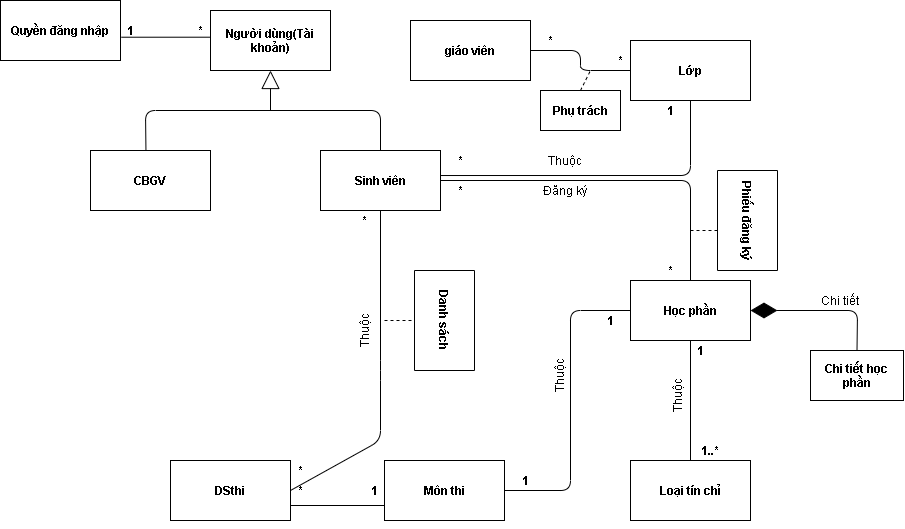

The diagram above was exported from draw.io. Its source (the exported page's mxGraphModel, read from the mxfile embedded in the PNG):
<mxGraphModel dx="1183" dy="695" grid="1" gridSize="10" guides="1" tooltips="1" connect="1" arrows="1" fold="1" page="1" pageScale="1" pageWidth="827" pageHeight="1169" math="0" shadow="0">
  <root>
    <mxCell id="WIyWlLk6GJQsqaUBKTNV-0" />
    <mxCell id="WIyWlLk6GJQsqaUBKTNV-1" parent="WIyWlLk6GJQsqaUBKTNV-0" />
    <mxCell id="kcODcPsl8s7x5T_QJCGU-0" value="&lt;b&gt;Người dùng(Tài khoản)&lt;/b&gt;" style="rounded=0;whiteSpace=wrap;html=1;" vertex="1" parent="WIyWlLk6GJQsqaUBKTNV-1">
      <mxGeometry x="240" y="30" width="120" height="60" as="geometry" />
    </mxCell>
    <mxCell id="kcODcPsl8s7x5T_QJCGU-2" value="&lt;b&gt;Sinh viên&lt;/b&gt;" style="rounded=0;whiteSpace=wrap;html=1;" vertex="1" parent="WIyWlLk6GJQsqaUBKTNV-1">
      <mxGeometry x="350" y="170" width="120" height="60" as="geometry" />
    </mxCell>
    <mxCell id="kcODcPsl8s7x5T_QJCGU-4" value="&lt;b&gt;Học phần&lt;/b&gt;" style="rounded=0;whiteSpace=wrap;html=1;" vertex="1" parent="WIyWlLk6GJQsqaUBKTNV-1">
      <mxGeometry x="660" y="300" width="120" height="60" as="geometry" />
    </mxCell>
    <mxCell id="kcODcPsl8s7x5T_QJCGU-5" value="&lt;b&gt;Quyền đăng nhập&lt;/b&gt;" style="rounded=0;whiteSpace=wrap;html=1;" vertex="1" parent="WIyWlLk6GJQsqaUBKTNV-1">
      <mxGeometry x="30" y="20" width="120" height="60" as="geometry" />
    </mxCell>
    <mxCell id="kcODcPsl8s7x5T_QJCGU-6" value="&lt;b&gt;Môn thi&lt;/b&gt;" style="rounded=0;whiteSpace=wrap;html=1;" vertex="1" parent="WIyWlLk6GJQsqaUBKTNV-1">
      <mxGeometry x="414" y="480" width="120" height="60" as="geometry" />
    </mxCell>
    <mxCell id="kcODcPsl8s7x5T_QJCGU-7" value="&lt;b&gt;CBGV&lt;/b&gt;" style="rounded=0;whiteSpace=wrap;html=1;" vertex="1" parent="WIyWlLk6GJQsqaUBKTNV-1">
      <mxGeometry x="120" y="170" width="120" height="60" as="geometry" />
    </mxCell>
    <mxCell id="kcODcPsl8s7x5T_QJCGU-8" value="&lt;b&gt;DSthi&lt;/b&gt;" style="rounded=0;whiteSpace=wrap;html=1;" vertex="1" parent="WIyWlLk6GJQsqaUBKTNV-1">
      <mxGeometry x="200" y="480" width="120" height="60" as="geometry" />
    </mxCell>
    <mxCell id="kcODcPsl8s7x5T_QJCGU-10" value="&lt;b&gt;Lớp&lt;/b&gt;" style="rounded=0;whiteSpace=wrap;html=1;" vertex="1" parent="WIyWlLk6GJQsqaUBKTNV-1">
      <mxGeometry x="660" y="60" width="120" height="60" as="geometry" />
    </mxCell>
    <mxCell id="kcODcPsl8s7x5T_QJCGU-11" value="&lt;b&gt;Loại tín chỉ&lt;/b&gt;" style="rounded=0;whiteSpace=wrap;html=1;" vertex="1" parent="WIyWlLk6GJQsqaUBKTNV-1">
      <mxGeometry x="660" y="480" width="120" height="60" as="geometry" />
    </mxCell>
    <mxCell id="kcODcPsl8s7x5T_QJCGU-14" value="&lt;b&gt;giáo viên&lt;/b&gt;" style="rounded=0;whiteSpace=wrap;html=1;" vertex="1" parent="WIyWlLk6GJQsqaUBKTNV-1">
      <mxGeometry x="440" y="40" width="120" height="60" as="geometry" />
    </mxCell>
    <mxCell id="kcODcPsl8s7x5T_QJCGU-15" style="edgeStyle=orthogonalEdgeStyle;rounded=0;orthogonalLoop=1;jettySize=auto;html=1;exitX=0.5;exitY=1;exitDx=0;exitDy=0;" edge="1" parent="WIyWlLk6GJQsqaUBKTNV-1" source="kcODcPsl8s7x5T_QJCGU-6" target="kcODcPsl8s7x5T_QJCGU-6">
      <mxGeometry relative="1" as="geometry" />
    </mxCell>
    <mxCell id="kcODcPsl8s7x5T_QJCGU-17" value="" style="endArrow=none;html=1;exitX=1;exitY=0.5;exitDx=0;exitDy=0;entryX=0.5;entryY=0;entryDx=0;entryDy=0;" edge="1" parent="WIyWlLk6GJQsqaUBKTNV-1" source="kcODcPsl8s7x5T_QJCGU-2" target="kcODcPsl8s7x5T_QJCGU-4">
      <mxGeometry width="50" height="50" relative="1" as="geometry">
        <mxPoint x="660" y="240" as="sourcePoint" />
        <mxPoint x="800" y="200" as="targetPoint" />
        <Array as="points">
          <mxPoint x="720" y="200" />
        </Array>
      </mxGeometry>
    </mxCell>
    <mxCell id="kcODcPsl8s7x5T_QJCGU-18" value="" style="endArrow=none;dashed=1;html=1;" edge="1" parent="WIyWlLk6GJQsqaUBKTNV-1">
      <mxGeometry width="50" height="50" relative="1" as="geometry">
        <mxPoint x="720" y="250" as="sourcePoint" />
        <mxPoint x="750" y="250" as="targetPoint" />
      </mxGeometry>
    </mxCell>
    <mxCell id="kcODcPsl8s7x5T_QJCGU-19" value="&lt;b&gt;Phiếu đăng ký&lt;/b&gt;" style="rounded=0;whiteSpace=wrap;html=1;rotation=90;" vertex="1" parent="WIyWlLk6GJQsqaUBKTNV-1">
      <mxGeometry x="727" y="210" width="100" height="60" as="geometry" />
    </mxCell>
    <mxCell id="kcODcPsl8s7x5T_QJCGU-20" value="" style="endArrow=none;html=1;exitX=1.003;exitY=0.417;exitDx=0;exitDy=0;exitPerimeter=0;entryX=0.5;entryY=1;entryDx=0;entryDy=0;" edge="1" parent="WIyWlLk6GJQsqaUBKTNV-1" source="kcODcPsl8s7x5T_QJCGU-2" target="kcODcPsl8s7x5T_QJCGU-10">
      <mxGeometry width="50" height="50" relative="1" as="geometry">
        <mxPoint x="630" y="190" as="sourcePoint" />
        <mxPoint x="680" y="140" as="targetPoint" />
        <Array as="points">
          <mxPoint x="720" y="195" />
        </Array>
      </mxGeometry>
    </mxCell>
    <mxCell id="kcODcPsl8s7x5T_QJCGU-21" value="" style="endArrow=none;html=1;exitX=0.5;exitY=0;exitDx=0;exitDy=0;entryX=0.5;entryY=1;entryDx=0;entryDy=0;" edge="1" parent="WIyWlLk6GJQsqaUBKTNV-1" source="kcODcPsl8s7x5T_QJCGU-11" target="kcODcPsl8s7x5T_QJCGU-4">
      <mxGeometry width="50" height="50" relative="1" as="geometry">
        <mxPoint x="710" y="430" as="sourcePoint" />
        <mxPoint x="760" y="380" as="targetPoint" />
      </mxGeometry>
    </mxCell>
    <mxCell id="kcODcPsl8s7x5T_QJCGU-22" value="" style="endArrow=none;html=1;exitX=1;exitY=0.5;exitDx=0;exitDy=0;entryX=0;entryY=0.5;entryDx=0;entryDy=0;" edge="1" parent="WIyWlLk6GJQsqaUBKTNV-1" source="kcODcPsl8s7x5T_QJCGU-6" target="kcODcPsl8s7x5T_QJCGU-4">
      <mxGeometry width="50" height="50" relative="1" as="geometry">
        <mxPoint x="560" y="440" as="sourcePoint" />
        <mxPoint x="610" y="390" as="targetPoint" />
        <Array as="points">
          <mxPoint x="600" y="510" />
          <mxPoint x="600" y="330" />
        </Array>
      </mxGeometry>
    </mxCell>
    <mxCell id="kcODcPsl8s7x5T_QJCGU-23" value="" style="endArrow=none;html=1;exitX=1;exitY=0.5;exitDx=0;exitDy=0;entryX=0.5;entryY=1;entryDx=0;entryDy=0;" edge="1" parent="WIyWlLk6GJQsqaUBKTNV-1" source="kcODcPsl8s7x5T_QJCGU-8" target="kcODcPsl8s7x5T_QJCGU-2">
      <mxGeometry width="50" height="50" relative="1" as="geometry">
        <mxPoint x="390" y="430" as="sourcePoint" />
        <mxPoint x="510" y="233" as="targetPoint" />
        <Array as="points">
          <mxPoint x="410" y="460" />
          <mxPoint x="410" y="390" />
        </Array>
      </mxGeometry>
    </mxCell>
    <mxCell id="kcODcPsl8s7x5T_QJCGU-25" value="" style="endArrow=none;dashed=1;html=1;entryX=0.5;entryY=1;entryDx=0;entryDy=0;" edge="1" parent="WIyWlLk6GJQsqaUBKTNV-1" target="kcODcPsl8s7x5T_QJCGU-26">
      <mxGeometry width="50" height="50" relative="1" as="geometry">
        <mxPoint x="414" y="340" as="sourcePoint" />
        <mxPoint x="444" y="339.66" as="targetPoint" />
      </mxGeometry>
    </mxCell>
    <mxCell id="kcODcPsl8s7x5T_QJCGU-26" value="&lt;b&gt;Danh sách&lt;/b&gt;" style="rounded=0;whiteSpace=wrap;html=1;rotation=90;" vertex="1" parent="WIyWlLk6GJQsqaUBKTNV-1">
      <mxGeometry x="424" y="310" width="100" height="60" as="geometry" />
    </mxCell>
    <mxCell id="kcODcPsl8s7x5T_QJCGU-29" value="" style="endArrow=none;html=1;entryX=0;entryY=0.5;entryDx=0;entryDy=0;exitX=1;exitY=0.5;exitDx=0;exitDy=0;" edge="1" parent="WIyWlLk6GJQsqaUBKTNV-1" source="kcODcPsl8s7x5T_QJCGU-14" target="kcODcPsl8s7x5T_QJCGU-10">
      <mxGeometry width="50" height="50" relative="1" as="geometry">
        <mxPoint x="580" y="130" as="sourcePoint" />
        <mxPoint x="630" y="80" as="targetPoint" />
        <Array as="points">
          <mxPoint x="610" y="70" />
          <mxPoint x="610" y="90" />
        </Array>
      </mxGeometry>
    </mxCell>
    <mxCell id="kcODcPsl8s7x5T_QJCGU-30" value="" style="endArrow=none;dashed=1;html=1;exitX=0.5;exitY=0;exitDx=0;exitDy=0;" edge="1" parent="WIyWlLk6GJQsqaUBKTNV-1" source="kcODcPsl8s7x5T_QJCGU-32">
      <mxGeometry width="50" height="50" relative="1" as="geometry">
        <mxPoint x="620" y="140" as="sourcePoint" />
        <mxPoint x="620" y="90" as="targetPoint" />
      </mxGeometry>
    </mxCell>
    <mxCell id="kcODcPsl8s7x5T_QJCGU-32" value="&lt;b&gt;Phụ trách&lt;/b&gt;" style="rounded=0;whiteSpace=wrap;html=1;" vertex="1" parent="WIyWlLk6GJQsqaUBKTNV-1">
      <mxGeometry x="570" y="110" width="80" height="40" as="geometry" />
    </mxCell>
    <mxCell id="kcODcPsl8s7x5T_QJCGU-33" value="" style="endArrow=none;html=1;exitX=1.006;exitY=0.612;exitDx=0;exitDy=0;exitPerimeter=0;entryX=-0.001;entryY=0.445;entryDx=0;entryDy=0;entryPerimeter=0;" edge="1" parent="WIyWlLk6GJQsqaUBKTNV-1" source="kcODcPsl8s7x5T_QJCGU-5" target="kcODcPsl8s7x5T_QJCGU-0">
      <mxGeometry width="50" height="50" relative="1" as="geometry">
        <mxPoint x="175" y="110" as="sourcePoint" />
        <mxPoint x="230" y="60" as="targetPoint" />
        <Array as="points" />
      </mxGeometry>
    </mxCell>
    <mxCell id="kcODcPsl8s7x5T_QJCGU-36" value="&lt;b&gt;Chi tiết học phần&lt;/b&gt;" style="rounded=0;whiteSpace=wrap;html=1;" vertex="1" parent="WIyWlLk6GJQsqaUBKTNV-1">
      <mxGeometry x="840" y="370" width="93" height="50" as="geometry" />
    </mxCell>
    <mxCell id="kcODcPsl8s7x5T_QJCGU-37" value="" style="endArrow=diamondThin;endFill=1;endSize=24;html=1;exitX=0.5;exitY=0;exitDx=0;exitDy=0;entryX=1;entryY=0.5;entryDx=0;entryDy=0;" edge="1" parent="WIyWlLk6GJQsqaUBKTNV-1" source="kcODcPsl8s7x5T_QJCGU-36" target="kcODcPsl8s7x5T_QJCGU-4">
      <mxGeometry width="160" relative="1" as="geometry">
        <mxPoint x="806.5" y="310" as="sourcePoint" />
        <mxPoint x="966.5" y="310" as="targetPoint" />
        <Array as="points">
          <mxPoint x="887" y="330" />
        </Array>
      </mxGeometry>
    </mxCell>
    <mxCell id="kcODcPsl8s7x5T_QJCGU-38" value="Chi tiết" style="text;html=1;strokeColor=none;fillColor=none;align=center;verticalAlign=middle;whiteSpace=wrap;rounded=0;" vertex="1" parent="WIyWlLk6GJQsqaUBKTNV-1">
      <mxGeometry x="850" y="310" width="40" height="20" as="geometry" />
    </mxCell>
    <mxCell id="kcODcPsl8s7x5T_QJCGU-39" value="Đăng ký" style="text;html=1;strokeColor=none;fillColor=none;align=center;verticalAlign=middle;whiteSpace=wrap;rounded=0;" vertex="1" parent="WIyWlLk6GJQsqaUBKTNV-1">
      <mxGeometry x="570" y="200" width="50" height="20" as="geometry" />
    </mxCell>
    <mxCell id="kcODcPsl8s7x5T_QJCGU-40" value="Thuộc" style="text;html=1;strokeColor=none;fillColor=none;align=center;verticalAlign=middle;whiteSpace=wrap;rounded=0;" vertex="1" parent="WIyWlLk6GJQsqaUBKTNV-1">
      <mxGeometry x="575" y="170" width="40" height="20" as="geometry" />
    </mxCell>
    <mxCell id="kcODcPsl8s7x5T_QJCGU-41" value="Thuộc" style="text;html=1;strokeColor=none;fillColor=none;align=center;verticalAlign=middle;whiteSpace=wrap;rounded=0;rotation=-90;" vertex="1" parent="WIyWlLk6GJQsqaUBKTNV-1">
      <mxGeometry x="569" y="385" width="40" height="20" as="geometry" />
    </mxCell>
    <mxCell id="kcODcPsl8s7x5T_QJCGU-42" value="Thuộc" style="text;html=1;strokeColor=none;fillColor=none;align=center;verticalAlign=middle;whiteSpace=wrap;rounded=0;rotation=-90;" vertex="1" parent="WIyWlLk6GJQsqaUBKTNV-1">
      <mxGeometry x="687" y="405" width="40" height="20" as="geometry" />
    </mxCell>
    <mxCell id="kcODcPsl8s7x5T_QJCGU-43" value="Thuộc" style="text;html=1;strokeColor=none;fillColor=none;align=center;verticalAlign=middle;whiteSpace=wrap;rounded=0;rotation=-90;" vertex="1" parent="WIyWlLk6GJQsqaUBKTNV-1">
      <mxGeometry x="374" y="340" width="40" height="20" as="geometry" />
    </mxCell>
    <mxCell id="kcODcPsl8s7x5T_QJCGU-46" value="1..*" style="text;html=1;strokeColor=none;fillColor=none;align=center;verticalAlign=middle;whiteSpace=wrap;rounded=0;rotation=0;fontStyle=1" vertex="1" parent="WIyWlLk6GJQsqaUBKTNV-1">
      <mxGeometry x="720" y="460" width="40" height="20" as="geometry" />
    </mxCell>
    <mxCell id="kcODcPsl8s7x5T_QJCGU-47" value="1" style="text;html=1;strokeColor=none;fillColor=none;align=center;verticalAlign=middle;whiteSpace=wrap;rounded=0;rotation=0;fontStyle=1" vertex="1" parent="WIyWlLk6GJQsqaUBKTNV-1">
      <mxGeometry x="710" y="360" width="40" height="20" as="geometry" />
    </mxCell>
    <mxCell id="kcODcPsl8s7x5T_QJCGU-49" value="*" style="text;html=1;strokeColor=none;fillColor=none;align=center;verticalAlign=middle;whiteSpace=wrap;rounded=0;rotation=0;fontStyle=1" vertex="1" parent="WIyWlLk6GJQsqaUBKTNV-1">
      <mxGeometry x="470" y="170" width="40" height="20" as="geometry" />
    </mxCell>
    <mxCell id="kcODcPsl8s7x5T_QJCGU-50" value="1" style="text;html=1;strokeColor=none;fillColor=none;align=center;verticalAlign=middle;whiteSpace=wrap;rounded=0;rotation=0;fontStyle=1" vertex="1" parent="WIyWlLk6GJQsqaUBKTNV-1">
      <mxGeometry x="680" y="120" width="40" height="20" as="geometry" />
    </mxCell>
    <mxCell id="kcODcPsl8s7x5T_QJCGU-51" value="*" style="text;html=1;strokeColor=none;fillColor=none;align=center;verticalAlign=middle;whiteSpace=wrap;rounded=0;rotation=0;fontStyle=1" vertex="1" parent="WIyWlLk6GJQsqaUBKTNV-1">
      <mxGeometry x="470" y="200" width="40" height="20" as="geometry" />
    </mxCell>
    <mxCell id="kcODcPsl8s7x5T_QJCGU-52" value="*" style="text;html=1;strokeColor=none;fillColor=none;align=center;verticalAlign=middle;whiteSpace=wrap;rounded=0;rotation=0;fontStyle=1" vertex="1" parent="WIyWlLk6GJQsqaUBKTNV-1">
      <mxGeometry x="680" y="280" width="40" height="20" as="geometry" />
    </mxCell>
    <mxCell id="kcODcPsl8s7x5T_QJCGU-54" value="1" style="text;html=1;strokeColor=none;fillColor=none;align=center;verticalAlign=middle;whiteSpace=wrap;rounded=0;rotation=0;fontStyle=1" vertex="1" parent="WIyWlLk6GJQsqaUBKTNV-1">
      <mxGeometry x="620" y="330" width="40" height="20" as="geometry" />
    </mxCell>
    <mxCell id="kcODcPsl8s7x5T_QJCGU-55" value="1" style="text;html=1;strokeColor=none;fillColor=none;align=center;verticalAlign=middle;whiteSpace=wrap;rounded=0;rotation=0;fontStyle=1" vertex="1" parent="WIyWlLk6GJQsqaUBKTNV-1">
      <mxGeometry x="535" y="490" width="40" height="20" as="geometry" />
    </mxCell>
    <mxCell id="kcODcPsl8s7x5T_QJCGU-56" value="*" style="text;html=1;strokeColor=none;fillColor=none;align=center;verticalAlign=middle;whiteSpace=wrap;rounded=0;rotation=0;fontStyle=1" vertex="1" parent="WIyWlLk6GJQsqaUBKTNV-1">
      <mxGeometry x="560" y="50" width="40" height="20" as="geometry" />
    </mxCell>
    <mxCell id="kcODcPsl8s7x5T_QJCGU-57" value="*" style="text;html=1;strokeColor=none;fillColor=none;align=center;verticalAlign=middle;whiteSpace=wrap;rounded=0;rotation=0;fontStyle=1" vertex="1" parent="WIyWlLk6GJQsqaUBKTNV-1">
      <mxGeometry x="630" y="70" width="40" height="20" as="geometry" />
    </mxCell>
    <mxCell id="kcODcPsl8s7x5T_QJCGU-58" value="&lt;b&gt;*&lt;/b&gt;" style="text;html=1;strokeColor=none;fillColor=none;align=center;verticalAlign=middle;whiteSpace=wrap;rounded=0;rotation=0;fontStyle=0" vertex="1" parent="WIyWlLk6GJQsqaUBKTNV-1">
      <mxGeometry x="374" y="230" width="40" height="20" as="geometry" />
    </mxCell>
    <mxCell id="kcODcPsl8s7x5T_QJCGU-59" value="*" style="text;html=1;strokeColor=none;fillColor=none;align=center;verticalAlign=middle;whiteSpace=wrap;rounded=0;rotation=0;fontStyle=1" vertex="1" parent="WIyWlLk6GJQsqaUBKTNV-1">
      <mxGeometry x="310" y="480" width="40" height="20" as="geometry" />
    </mxCell>
    <mxCell id="kcODcPsl8s7x5T_QJCGU-60" value="*" style="text;html=1;strokeColor=none;fillColor=none;align=center;verticalAlign=middle;whiteSpace=wrap;rounded=0;rotation=0;fontStyle=1" vertex="1" parent="WIyWlLk6GJQsqaUBKTNV-1">
      <mxGeometry x="210" y="40" width="40" height="20" as="geometry" />
    </mxCell>
    <mxCell id="kcODcPsl8s7x5T_QJCGU-61" value="1" style="text;html=1;strokeColor=none;fillColor=none;align=center;verticalAlign=middle;whiteSpace=wrap;rounded=0;rotation=0;fontStyle=1" vertex="1" parent="WIyWlLk6GJQsqaUBKTNV-1">
      <mxGeometry x="140" y="40" width="40" height="20" as="geometry" />
    </mxCell>
    <mxCell id="kcODcPsl8s7x5T_QJCGU-66" value="" style="endArrow=none;html=1;exitX=0.462;exitY=-0.014;exitDx=0;exitDy=0;exitPerimeter=0;entryX=0.5;entryY=0;entryDx=0;entryDy=0;" edge="1" parent="WIyWlLk6GJQsqaUBKTNV-1" source="kcODcPsl8s7x5T_QJCGU-7" target="kcODcPsl8s7x5T_QJCGU-2">
      <mxGeometry width="50" height="50" relative="1" as="geometry">
        <mxPoint x="300" y="170" as="sourcePoint" />
        <mxPoint x="350" y="120" as="targetPoint" />
        <Array as="points">
          <mxPoint x="175" y="130" />
          <mxPoint x="410" y="130" />
        </Array>
      </mxGeometry>
    </mxCell>
    <mxCell id="kcODcPsl8s7x5T_QJCGU-68" value="" style="endArrow=block;endSize=16;endFill=0;html=1;entryX=0.5;entryY=1;entryDx=0;entryDy=0;" edge="1" parent="WIyWlLk6GJQsqaUBKTNV-1" target="kcODcPsl8s7x5T_QJCGU-0">
      <mxGeometry width="160" relative="1" as="geometry">
        <mxPoint x="300" y="130" as="sourcePoint" />
        <mxPoint x="370" y="179.66" as="targetPoint" />
      </mxGeometry>
    </mxCell>
    <mxCell id="kcODcPsl8s7x5T_QJCGU-69" value="" style="endArrow=none;html=1;exitX=1;exitY=0.75;exitDx=0;exitDy=0;entryX=0;entryY=0.75;entryDx=0;entryDy=0;" edge="1" parent="WIyWlLk6GJQsqaUBKTNV-1" source="kcODcPsl8s7x5T_QJCGU-8" target="kcODcPsl8s7x5T_QJCGU-6">
      <mxGeometry width="50" height="50" relative="1" as="geometry">
        <mxPoint x="340" y="525" as="sourcePoint" />
        <mxPoint x="390" y="475" as="targetPoint" />
      </mxGeometry>
    </mxCell>
    <mxCell id="kcODcPsl8s7x5T_QJCGU-70" value="1" style="text;html=1;strokeColor=none;fillColor=none;align=center;verticalAlign=middle;whiteSpace=wrap;rounded=0;rotation=0;fontStyle=1" vertex="1" parent="WIyWlLk6GJQsqaUBKTNV-1">
      <mxGeometry x="384" y="500" width="40" height="20" as="geometry" />
    </mxCell>
    <mxCell id="kcODcPsl8s7x5T_QJCGU-71" value="*" style="text;html=1;strokeColor=none;fillColor=none;align=center;verticalAlign=middle;whiteSpace=wrap;rounded=0;rotation=0;fontStyle=1" vertex="1" parent="WIyWlLk6GJQsqaUBKTNV-1">
      <mxGeometry x="310" y="500" width="40" height="20" as="geometry" />
    </mxCell>
  </root>
</mxGraphModel>